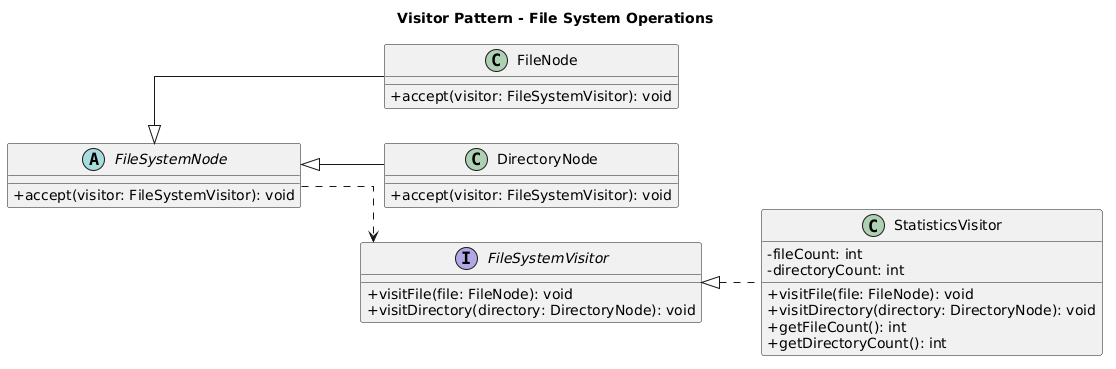

The diagram above was rendered by PlantUML. Its source (embedded in the PNG):
@startuml
title Visitor Pattern - File System Operations

skinparam classAttributeIconSize 0
skinparam linetype ortho
skinparam shadowing false

left to right direction

abstract class FileSystemNode {
    +accept(visitor: FileSystemVisitor): void
}

class FileNode {
    +accept(visitor: FileSystemVisitor): void
}

class DirectoryNode {
    +accept(visitor: FileSystemVisitor): void
}

interface FileSystemVisitor {
    +visitFile(file: FileNode): void
    +visitDirectory(directory: DirectoryNode): void
}

class StatisticsVisitor {
    -fileCount: int
    -directoryCount: int
    +visitFile(file: FileNode): void
    +visitDirectory(directory: DirectoryNode): void
    +getFileCount(): int
    +getDirectoryCount(): int
}

FileSystemNode <|-- FileNode
FileSystemNode <|-- DirectoryNode

FileSystemVisitor <|.. StatisticsVisitor

FileSystemNode ..> FileSystemVisitor
@enduml